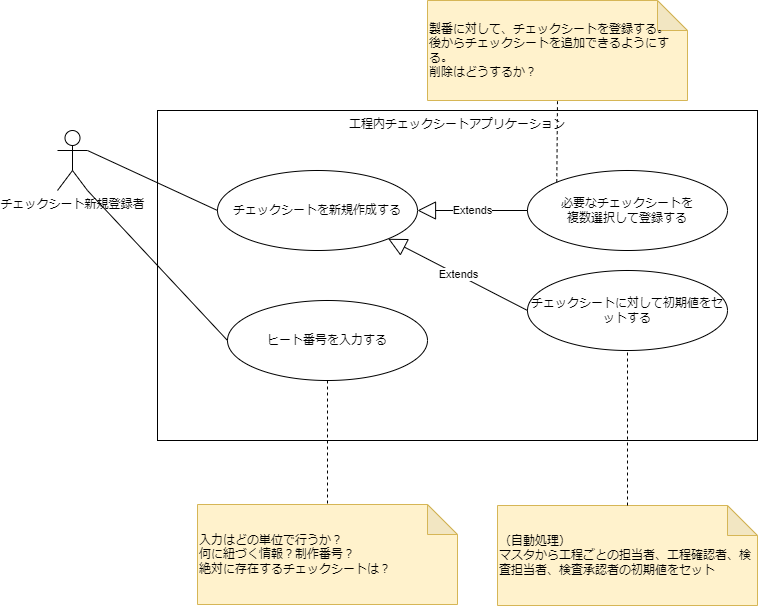

The diagram above was exported from draw.io. Its source (the exported page's mxGraphModel, read from the mxfile embedded in the PNG):
<mxGraphModel dx="781" dy="1638" grid="1" gridSize="10" guides="1" tooltips="1" connect="1" arrows="1" fold="1" page="1" pageScale="1" pageWidth="827" pageHeight="1169" math="0" shadow="0">
  <root>
    <mxCell id="0" />
    <mxCell id="1" parent="0" />
    <mxCell id="51" value="工程内チェックシートアプリケーション" style="rounded=0;whiteSpace=wrap;html=1;fillColor=none;verticalAlign=top;" parent="1" vertex="1">
      <mxGeometry x="180" y="90" width="600" height="330" as="geometry" />
    </mxCell>
    <mxCell id="43" value="チェックシート新規登録者" style="shape=umlActor;verticalLabelPosition=bottom;verticalAlign=top;html=1;outlineConnect=0;fillColor=none;" parent="1" vertex="1">
      <mxGeometry x="80" y="110" width="30" height="60" as="geometry" />
    </mxCell>
    <mxCell id="46" value="チェックシートを新規作成する" style="ellipse;whiteSpace=wrap;html=1;fillColor=none;" parent="1" vertex="1">
      <mxGeometry x="240" y="150" width="200" height="80" as="geometry" />
    </mxCell>
    <mxCell id="47" value="必要なチェックシートを&lt;br&gt;複数選択して登録する" style="ellipse;whiteSpace=wrap;html=1;fillColor=none;" parent="1" vertex="1">
      <mxGeometry x="550" y="150" width="200" height="80" as="geometry" />
    </mxCell>
    <mxCell id="48" value="ヒート番号を入力する" style="ellipse;whiteSpace=wrap;html=1;fillColor=none;" parent="1" vertex="1">
      <mxGeometry x="250" y="280" width="200" height="80" as="geometry" />
    </mxCell>
    <mxCell id="49" value="" style="endArrow=none;html=1;entryX=1;entryY=0.3333333333333333;entryDx=0;entryDy=0;entryPerimeter=0;exitX=0;exitY=0.5;exitDx=0;exitDy=0;" parent="1" source="46" target="43" edge="1">
      <mxGeometry width="50" height="50" relative="1" as="geometry">
        <mxPoint x="430" y="290" as="sourcePoint" />
        <mxPoint x="480" y="240" as="targetPoint" />
      </mxGeometry>
    </mxCell>
    <mxCell id="50" value="" style="endArrow=none;html=1;exitX=0;exitY=0.5;exitDx=0;exitDy=0;entryX=1;entryY=1;entryDx=0;entryDy=0;entryPerimeter=0;" parent="1" source="48" target="43" edge="1">
      <mxGeometry width="50" height="50" relative="1" as="geometry">
        <mxPoint x="250" y="199.9999999999999" as="sourcePoint" />
        <mxPoint x="110" y="140" as="targetPoint" />
      </mxGeometry>
    </mxCell>
    <mxCell id="53" value="Extends" style="endArrow=block;endSize=16;endFill=0;html=1;exitX=0;exitY=0.5;exitDx=0;exitDy=0;entryX=1;entryY=0.5;entryDx=0;entryDy=0;" parent="1" source="47" target="46" edge="1">
      <mxGeometry width="160" relative="1" as="geometry">
        <mxPoint x="370" y="260" as="sourcePoint" />
        <mxPoint x="530" y="260" as="targetPoint" />
      </mxGeometry>
    </mxCell>
    <mxCell id="54" value="製番に対して、チェックシートを登録する。&lt;br&gt;後からチェックシートを追加できるようにする。&lt;br&gt;削除はどうするか？" style="shape=note;whiteSpace=wrap;html=1;backgroundOutline=1;darkOpacity=0.05;fillColor=#fff2cc;strokeColor=#d6b656;align=left;" parent="1" vertex="1">
      <mxGeometry x="450" y="-20" width="260" height="100" as="geometry" />
    </mxCell>
    <mxCell id="56" value="" style="endArrow=none;dashed=1;html=1;entryX=0.5;entryY=1;entryDx=0;entryDy=0;entryPerimeter=0;exitX=0;exitY=0;exitDx=0;exitDy=0;" parent="1" source="47" target="54" edge="1">
      <mxGeometry width="50" height="50" relative="1" as="geometry">
        <mxPoint x="430" y="260" as="sourcePoint" />
        <mxPoint x="480" y="210" as="targetPoint" />
      </mxGeometry>
    </mxCell>
    <mxCell id="57" value="入力はどの単位で行うか？&lt;br&gt;何に紐づく情報？制作番号？&lt;br&gt;絶対に存在するチェックシートは？&lt;br&gt;" style="shape=note;whiteSpace=wrap;html=1;backgroundOutline=1;darkOpacity=0.05;fillColor=#fff2cc;strokeColor=#d6b656;align=left;" parent="1" vertex="1">
      <mxGeometry x="220" y="484" width="260" height="100" as="geometry" />
    </mxCell>
    <mxCell id="58" value="" style="endArrow=none;dashed=1;html=1;entryX=0.5;entryY=0;entryDx=0;entryDy=0;entryPerimeter=0;exitX=0.5;exitY=1;exitDx=0;exitDy=0;" parent="1" source="48" target="57" edge="1">
      <mxGeometry width="50" height="50" relative="1" as="geometry">
        <mxPoint x="589.2893218813488" y="171.7157287525397" as="sourcePoint" />
        <mxPoint x="670" y="20" as="targetPoint" />
      </mxGeometry>
    </mxCell>
    <mxCell id="59" value="Extends" style="endArrow=block;endSize=16;endFill=0;html=1;exitX=0;exitY=0.5;exitDx=0;exitDy=0;entryX=1;entryY=1;entryDx=0;entryDy=0;" parent="1" source="60" target="46" edge="1">
      <mxGeometry width="160" relative="1" as="geometry">
        <mxPoint x="570" y="290" as="sourcePoint" />
        <mxPoint x="460" y="290" as="targetPoint" />
      </mxGeometry>
    </mxCell>
    <mxCell id="60" value="チェックシートに対して初期値をセットする" style="ellipse;whiteSpace=wrap;html=1;fillColor=none;" parent="1" vertex="1">
      <mxGeometry x="550" y="250" width="200" height="80" as="geometry" />
    </mxCell>
    <mxCell id="61" value="（自動処理）&lt;br&gt;マスタから工程ごとの担当者、工程確認者、検査担当者、検査承認者の初期値をセット" style="shape=note;whiteSpace=wrap;html=1;backgroundOutline=1;darkOpacity=0.05;fillColor=#fff2cc;strokeColor=#d6b656;align=left;" parent="1" vertex="1">
      <mxGeometry x="520" y="485" width="260" height="100" as="geometry" />
    </mxCell>
    <mxCell id="62" value="" style="endArrow=none;dashed=1;html=1;entryX=0.5;entryY=1;entryDx=0;entryDy=0;exitX=0.5;exitY=0;exitDx=0;exitDy=0;exitPerimeter=0;" parent="1" source="61" target="60" edge="1">
      <mxGeometry width="50" height="50" relative="1" as="geometry">
        <mxPoint x="589.2893218813454" y="171.71572875253833" as="sourcePoint" />
        <mxPoint x="670" y="90" as="targetPoint" />
      </mxGeometry>
    </mxCell>
  </root>
</mxGraphModel>